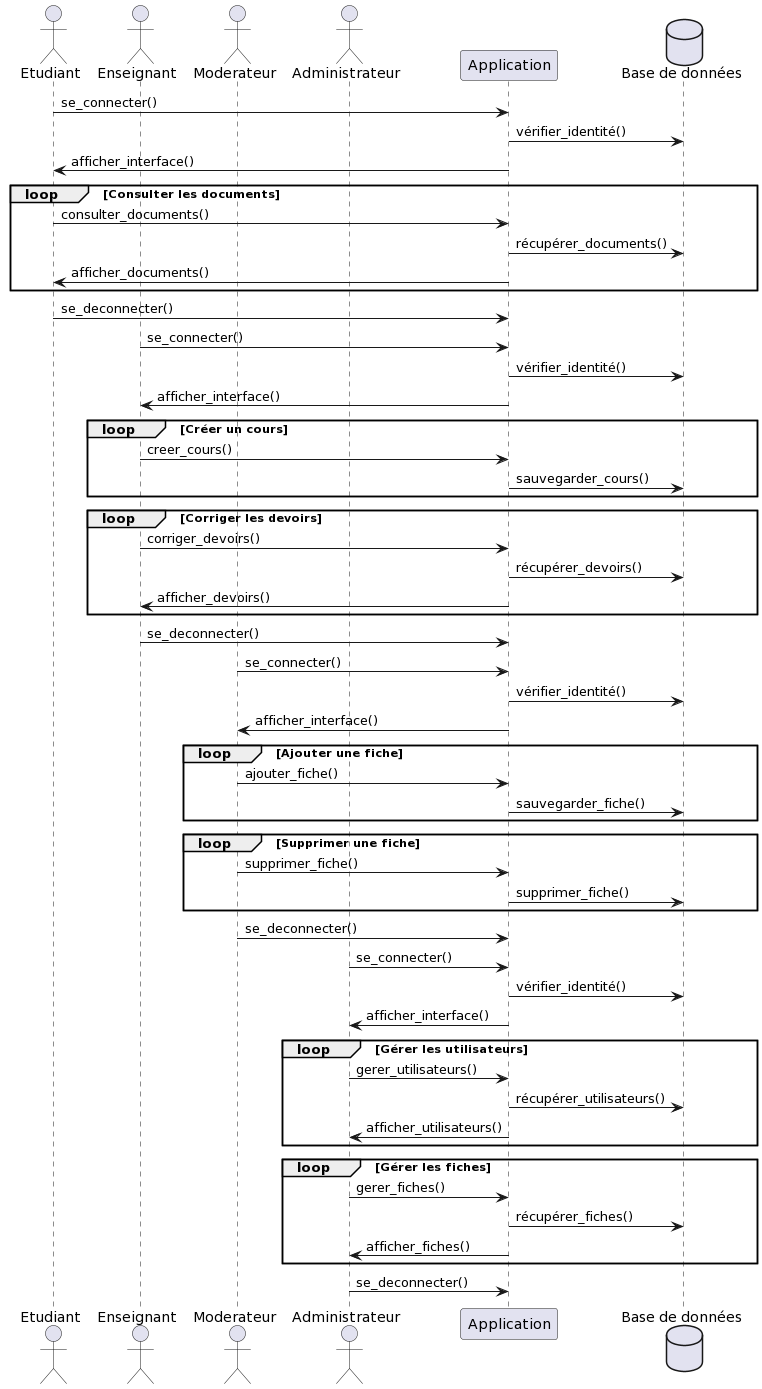

The diagram above was rendered by PlantUML. Its source (embedded in the PNG):
@startuml
actor Etudiant
actor Enseignant
actor Moderateur
actor Administrateur
participant "Application" as App
database "Base de données" as DB

Etudiant -> App: se_connecter()
App -> DB: vérifier_identité()
App -> Etudiant: afficher_interface()

loop Consulter les documents
Etudiant -> App: consulter_documents()
App -> DB: récupérer_documents()
App -> Etudiant: afficher_documents()
end

Etudiant -> App: se_deconnecter()

Enseignant -> App: se_connecter()
App -> DB: vérifier_identité()
App -> Enseignant: afficher_interface()

loop Créer un cours
Enseignant -> App: creer_cours()
App -> DB: sauvegarder_cours()
end

loop Corriger les devoirs
Enseignant -> App: corriger_devoirs()
App -> DB: récupérer_devoirs()
App -> Enseignant: afficher_devoirs()
end

Enseignant -> App: se_deconnecter()

Moderateur -> App: se_connecter()
App -> DB: vérifier_identité()
App -> Moderateur: afficher_interface()

loop Ajouter une fiche
Moderateur -> App: ajouter_fiche()
App -> DB: sauvegarder_fiche()
end

loop Supprimer une fiche
Moderateur -> App: supprimer_fiche()
App -> DB: supprimer_fiche()
end

Moderateur -> App: se_deconnecter()

Administrateur -> App: se_connecter()
App -> DB: vérifier_identité()
App -> Administrateur: afficher_interface()

loop Gérer les utilisateurs
Administrateur -> App: gerer_utilisateurs()
App -> DB: récupérer_utilisateurs()
App -> Administrateur: afficher_utilisateurs()
end

loop Gérer les fiches
Administrateur -> App: gerer_fiches()
App -> DB: récupérer_fiches()
App -> Administrateur: afficher_fiches()
end

Administrateur -> App: se_deconnecter()
@enduml